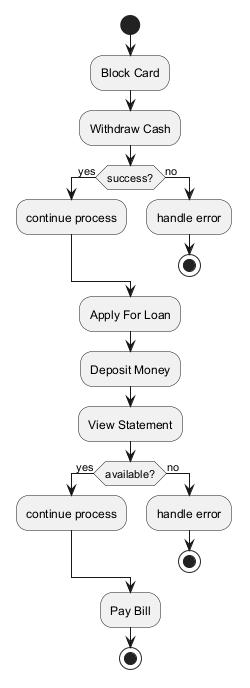

The diagram above was rendered by PlantUML. Its source (embedded in the PNG):
@startuml
skinparam backgroundColor #FFFFFF
skinparam classBackgroundColor #E8F4FA
skinparam classBorderColor #2C7DA0
start
:Block Card;
:Withdraw Cash;
if (success?) then (yes)
:continue process;
else (no)
:handle error;
stop
endif
:Apply For Loan;
:Deposit Money;
:View Statement;
if (available?) then (yes)
:continue process;
else (no)
:handle error;
stop
endif
:Pay Bill;
stop
@enduml